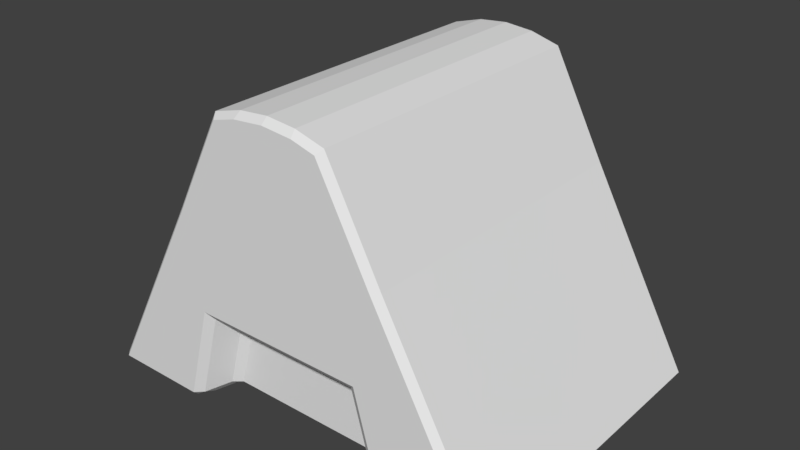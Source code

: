 # Source: cone.blend  (saved by Blender 2.79.0; exported with 4.5.12 LTS)
import bpy
from mathutils import Matrix  # noqa: F401  (used for matrix-valued properties, if any)

bpy.ops.wm.read_factory_settings(use_empty=True)
scene = bpy.context.scene
scene.name = 'Scene'

# ---- collections
col_collection_1 = bpy.data.collections.new('Collection 1'); scene.collection.children.link(col_collection_1)

# ---- world
world_world = bpy.data.worlds.new('World'); scene.world = world_world
world_world.color = (0.05088, 0.05088, 0.05088)
world_world.use_sun_shadow = False
world_world.sun_shadow_jitter_overblur = 0.0
world_world.cycles.sampling_method = 'MANUAL'

# ---- meshes
me_cube_001 = bpy.data.meshes.new('Cube.001')
me_cube_001.from_pydata([(0.345, -1.0, 0.2723), (1.569e-10, -1.0, 0.2723), (-0.345, -1.0, 0.2723), (-0.345, 1.0, 0.2723), (1.569e-10, 1.0, 0.2723), (0.345, 1.0, 0.2723), (-1.333, -0.961, -0.8969), (-1.315, -0.961, -0.9277), (-1.291, -1.0, -0.8926), (-0.3351, -1.0, 0.8681), (-0.36, -0.961, 0.8961), (-1.315, 0.961, -0.9277), (-1.333, 0.961, -0.8969), (-1.291, 1.0, -0.8926), (-0.3351, 1.0, 0.8681), (-0.36, 0.961, 0.8961), (1.315, -0.961, -0.9277), (1.333, -0.961, -0.8969), (1.291, -1.0, -0.8926), (0.3351, -1.0, 0.8681), (0.36, -0.961, 0.8961), (1.291, 1.0, -0.8926), (1.333, 0.961, -0.8969), (1.315, 0.961, -0.9277), (0.3351, 1.0, 0.8681), (0.36, 0.961, 0.8961), (0.7018, 1.0, -0.8926), (0.7101, 0.961, -0.9277), (0.6429, 0.891, -0.9134), (0.6414, 0.9653, -0.8803), (-0.7018, 1.0, -0.8926), (-0.6414, 0.9653, -0.8803), (-0.6429, 0.891, -0.9134), (-0.7101, 0.961, -0.9277), (-0.18, 0.961, 0.9458), (-0.1892, 1.0, 0.9083), (1.569e-10, 0.961, 0.9623), (1.569e-10, 1.0, 0.9257), (0.1892, 1.0, 0.9083), (0.18, 0.961, 0.9458), (-0.6414, -0.9653, -0.8803), (-0.7018, -1.0, -0.8926), (-0.7101, -0.961, -0.9277), (-0.6429, -0.891, -0.9134), (0.7018, -1.0, -0.8926), (0.6414, -0.9653, -0.8803), (0.6429, -0.891, -0.9134), (0.7101, -0.961, -0.9277), (0.18, -0.961, 0.9458), (0.1892, -1.0, 0.9083), (1.569e-10, -0.961, 0.9623), (1.569e-10, -1.0, 0.9257), (-0.1892, -1.0, 0.9083), (-0.18, -0.961, 0.9458), (-0.9803, -1.0, -0.3277), (-1.02, -0.961, -0.3277), (-0.69, -0.961, 0.2723), (-0.6503, -1.0, 0.2723), (-0.6503, 1.0, 0.2723), (-0.69, 0.961, 0.2723), (-1.02, 0.961, -0.3277), (-0.9803, 1.0, -0.3277), (0.69, 0.961, 0.2723), (0.6503, 1.0, 0.2723), (0.9803, 1.0, -0.3277), (1.02, 0.961, -0.3277), (0.6503, -1.0, 0.2723), (0.69, -0.961, 0.2723), (1.02, -0.961, -0.3277), (0.9803, -1.0, -0.3277), (0.5368, -1.0, -0.2926), (0.4923, -0.9653, -0.3381), (1.569e-10, -0.9653, -0.3381), (1.569e-10, -1.0, -0.2926), (-0.4923, -0.9653, -0.3381), (-0.5368, -1.0, -0.2926), (-0.5368, 1.0, -0.2926), (-0.4923, 0.9653, -0.3381), (1.569e-10, 0.9653, -0.3381), (1.569e-10, 1.0, -0.2926), (0.4923, 0.9653, -0.3381), (0.5368, 1.0, -0.2926), (0.5533, 0.8347, -0.8411), (0.5721, 0.786, -0.8819), (0.5049, 0.761, -0.8677), (0.4939, 0.8, -0.8326), (1.569e-10, 0.761, -0.8677), (1.569e-10, 0.8, -0.8326), (-0.4939, 0.8, -0.8326), (-0.5049, 0.761, -0.8677), (-0.5721, 0.786, -0.8819), (-0.5533, 0.8347, -0.8411), (-0.5533, -0.8347, -0.8411), (-0.5721, -0.786, -0.8819), (-0.5049, -0.761, -0.8677), (-0.4939, -0.8, -0.8326), (1.569e-10, -0.761, -0.8677), (1.569e-10, -0.8, -0.8326), (0.4939, -0.8, -0.8326), (0.5049, -0.761, -0.8677), (0.5721, -0.786, -0.8819), (0.5533, -0.8347, -0.8411), (0.4257, -0.8347, -0.3773), (0.3812, -0.8, -0.4228), (1.569e-10, -0.8, -0.4228), (1.569e-10, -0.8347, -0.3773), (-0.3812, -0.8, -0.4228), (-0.4257, -0.8347, -0.3773), (-0.3812, 0.8, -0.4228), (-0.4257, 0.8347, -0.3773), (1.569e-10, 0.8, -0.4228), (1.569e-10, 0.8347, -0.3773), (0.3812, 0.8, -0.4228), (0.4257, 0.8347, -0.3773)], [], [(15, 53, 34), (80, 82, 113), (26, 64, 21), (10, 59, 56), (39, 20, 25), (61, 30, 13), (19, 0, 66), (74, 92, 107), (4, 38, 5), (41, 54, 8), (32, 93, 43), (79, 5, 81), (25, 67, 62), (1, 52, 2), (56, 60, 55), (65, 17, 22), (34, 50, 36), (36, 48, 39), (71, 101, 45), (87, 112, 85), (46, 83, 28), (78, 113, 111), (14, 3, 58), (81, 63, 64), (73, 2, 75), (78, 109, 77), (3, 79, 76), (72, 102, 71), (23, 47, 27), (0, 73, 70), (2, 9, 57), (58, 76, 61), (69, 44, 18), (66, 70, 69), (5, 24, 63), (62, 68, 65), (33, 7, 11), (75, 57, 54), (97, 106, 95), (108, 87, 88), (84, 96, 86), (86, 94, 89), (103, 97, 98), (35, 4, 3), (72, 107, 105), (49, 1, 0), (77, 91, 31), (6, 7, 8), (11, 12, 13), (16, 17, 18), (21, 22, 23), (27, 29, 26), (31, 33, 30), (40, 42, 43), (45, 47, 44), (82, 84, 85), (89, 91, 88), (92, 94, 95), (99, 101, 98), (7, 12, 11), (57, 10, 56), (13, 60, 61), (33, 13, 30), (25, 38, 39), (65, 21, 64), (23, 17, 16), (18, 68, 69), (47, 18, 44), (10, 52, 53), (27, 21, 23), (43, 92, 40), (15, 35, 14), (34, 37, 35), (39, 37, 36), (42, 8, 7), (28, 82, 29), (20, 49, 19), (48, 51, 49), (53, 51, 50), (43, 33, 32), (47, 28, 27), (71, 44, 70), (41, 74, 75), (77, 30, 76), (26, 80, 81), (8, 55, 6), (54, 56, 55), (58, 15, 14), (61, 59, 58), (25, 63, 24), (62, 64, 63), (66, 20, 19), (69, 67, 66), (79, 80, 78), (79, 77, 76), (73, 74, 72), (73, 71, 70), (86, 85, 84), (86, 88, 87), (96, 95, 94), (96, 98, 97), (94, 90, 89), (100, 84, 83), (103, 101, 102), (92, 106, 107), (108, 91, 109), (82, 112, 113), (111, 112, 110), (111, 108, 109), (105, 106, 104), (105, 103, 102), (101, 46, 45), (32, 91, 90), (55, 12, 6), (15, 10, 53), (80, 29, 82), (26, 81, 64), (10, 15, 59), (39, 48, 20), (61, 76, 30), (19, 49, 0), (74, 40, 92), (4, 37, 38), (41, 75, 54), (32, 90, 93), (79, 4, 5), (25, 20, 67), (1, 51, 52), (56, 59, 60), (65, 68, 17), (34, 53, 50), (36, 50, 48), (71, 102, 101), (87, 110, 112), (46, 100, 83), (78, 80, 113), (14, 35, 3), (81, 5, 63), (73, 1, 2), (78, 111, 109), (3, 4, 79), (72, 105, 102), (23, 16, 47), (0, 1, 73), (2, 52, 9), (58, 3, 76), (69, 70, 44), (66, 0, 70), (5, 38, 24), (62, 67, 68), (33, 42, 7), (75, 2, 57), (97, 104, 106), (108, 110, 87), (84, 99, 96), (86, 96, 94), (103, 104, 97), (35, 37, 4), (72, 74, 107), (49, 51, 1), (77, 109, 91), (27, 28, 29), (31, 32, 33), (40, 41, 42), (45, 46, 47), (82, 83, 84), (89, 90, 91), (92, 93, 94), (99, 100, 101), (7, 6, 12), (57, 9, 10), (13, 12, 60), (33, 11, 13), (25, 24, 38), (65, 22, 21), (23, 22, 17), (18, 17, 68), (47, 16, 18), (10, 9, 52), (27, 26, 21), (43, 93, 92), (15, 34, 35), (34, 36, 37), (39, 38, 37), (42, 41, 8), (28, 83, 82), (20, 48, 49), (48, 50, 51), (53, 52, 51), (43, 42, 33), (47, 46, 28), (71, 45, 44), (41, 40, 74), (77, 31, 30), (26, 29, 80), (8, 54, 55), (54, 57, 56), (58, 59, 15), (61, 60, 59), (25, 62, 63), (62, 65, 64), (66, 67, 20), (69, 68, 67), (79, 81, 80), (79, 78, 77), (73, 75, 74), (73, 72, 71), (86, 87, 85), (86, 89, 88), (96, 97, 95), (96, 99, 98), (94, 93, 90), (100, 99, 84), (103, 98, 101), (92, 95, 106), (108, 88, 91), (82, 85, 112), (111, 113, 112), (111, 110, 108), (105, 107, 106), (105, 104, 103), (101, 100, 46), (32, 31, 91), (55, 60, 12)])
_uv = me_cube_001.uv_layers.new(name='UVMap')
_uv.uv.foreach_set('vector', [0.446, 0.1972, 0.5566, 0.2083, 0.4457, 0.2085, 0.3277, 0.3337, 0.3954, 0.4275, 0.2945, 0.3523, 0.398, 0.4067, 0.4113, 0.3399, 0.4328, 0.3805, 0.557, 0.1966, 0.4219, 0.1504, 0.5841, 0.153, 0.4453, 0.2298, 0.556, 0.2409, 0.445, 0.2415, 0.4183, 0.0961, 0.4091, 0.02995, 0.4419, 0.06073, 0.5594, 0.24, 0.6031, 0.2585, 0.5841, 0.2852, 0.6743, 0.1044, 0.6066, 0.01064, 0.7075, 0.08585, 0.3909, 0.2174, 0.4419, 0.2307, 0.3968, 0.2555, 0.604, 0.03143, 0.5907, 0.09818, 0.5691, 0.05761, 0.4124, 0.02115, 0.5972, 0.01009, 0.6013, 0.02186, 0.2749, 0.2137, 0.3968, 0.2555, 0.3411, 0.3282, 0.445, 0.2415, 0.5801, 0.2878, 0.4179, 0.2852, 0.6111, 0.2207, 0.5601, 0.2074, 0.6051, 0.1827, 0.5841, 0.153, 0.4229, 0.09599, 0.586, 0.09775, 0.416, 0.3404, 0.5564, 0.3766, 0.4366, 0.38, 0.4457, 0.2085, 0.5563, 0.219, 0.4457, 0.2191, 0.4457, 0.2191, 0.5563, 0.2296, 0.4453, 0.2298, 0.6672, 0.3408, 0.5937, 0.4282, 0.5958, 0.4125, 0.7613, 0.7645, 0.8924, 0.8865, 0.7613, 0.9226, 0.5896, 0.417, 0.4048, 0.428, 0.4007, 0.4163, 0.2587, 0.2132, 0.2945, 0.3523, 0.2016, 0.2114, 0.4426, 0.1982, 0.3989, 0.1796, 0.4178, 0.1529, 0.3411, 0.3282, 0.414, 0.2824, 0.4113, 0.3399, 0.7271, 0.2244, 0.6051, 0.1827, 0.6608, 0.1099, 0.2587, 0.2132, 0.3031, 0.07675, 0.3348, 0.09734, 0.3989, 0.1796, 0.2749, 0.2137, 0.3478, 0.1036, 0.7433, 0.2249, 0.6989, 0.3614, 0.6672, 0.3408, 0.4364, 0.3825, 0.5906, 0.4103, 0.4002, 0.4091, 0.6031, 0.2585, 0.7271, 0.2244, 0.6542, 0.3345, 0.6051, 0.1827, 0.5604, 0.1978, 0.588, 0.1557, 0.4178, 0.1529, 0.3478, 0.1036, 0.4183, 0.0961, 0.5836, 0.342, 0.5929, 0.4082, 0.5601, 0.3774, 0.5841, 0.2852, 0.6542, 0.3345, 0.5836, 0.342, 0.3968, 0.2555, 0.4416, 0.2403, 0.414, 0.2824, 0.4179, 0.2852, 0.5791, 0.3421, 0.416, 0.3404, 0.4114, 0.02784, 0.5656, 0.05562, 0.4454, 0.05902, 0.6608, 0.1099, 0.588, 0.1557, 0.5907, 0.09818, 0.2407, 0.7645, 0.1095, 0.6425, 0.2407, 0.6065, 0.8924, 0.6425, 0.7613, 0.7645, 0.7613, 0.6065, 0.7445, 0.9261, 0.2575, 0.7645, 0.7445, 0.7645, 0.7445, 0.7645, 0.2575, 0.603, 0.7445, 0.603, 0.1095, 0.8865, 0.2407, 0.7645, 0.2407, 0.9226, 0.4424, 0.2075, 0.3909, 0.2174, 0.3989, 0.1796, 0.7433, 0.2249, 0.7075, 0.08585, 0.8004, 0.2267, 0.5596, 0.2306, 0.6111, 0.2207, 0.6031, 0.2585, 0.3348, 0.09734, 0.4083, 0.009899, 0.4062, 0.02561, 0.5654, 0.05814, 0.5656, 0.05562, 0.5691, 0.05761, 0.4454, 0.05902, 0.4455, 0.06148, 0.4419, 0.06073, 0.5566, 0.3791, 0.5564, 0.3766, 0.5601, 0.3774, 0.4328, 0.3805, 0.4366, 0.38, 0.4364, 0.3825, 0.4002, 0.4091, 0.3946, 0.411, 0.398, 0.4067, 0.4062, 0.02561, 0.4114, 0.02784, 0.4091, 0.02995, 0.6074, 0.02715, 0.6018, 0.02905, 0.6013, 0.02186, 0.5958, 0.4125, 0.5906, 0.4103, 0.5929, 0.4082, 0.3954, 0.4275, 0.4028, 0.4391, 0.3919, 0.4382, 0.4166, -0.0007969, 0.4083, 0.009899, 0.4058, -0.0009443, 0.6066, 0.01064, 0.5991, -0.0009442, 0.6101, -9.117e-05, 0.5854, 0.4389, 0.5937, 0.4282, 0.5962, 0.4391, 0.5656, 0.05562, 0.4455, 0.06148, 0.4454, 0.05902, 0.588, 0.1557, 0.557, 0.1966, 0.5841, 0.153, 0.4419, 0.06073, 0.4229, 0.09599, 0.4183, 0.0961, 0.4114, 0.02784, 0.4419, 0.06073, 0.4091, 0.02995, 0.445, 0.2415, 0.4419, 0.2307, 0.4453, 0.2298, 0.416, 0.3404, 0.4328, 0.3805, 0.4113, 0.3399, 0.4364, 0.3825, 0.5564, 0.3766, 0.5566, 0.3791, 0.5601, 0.3774, 0.5791, 0.3421, 0.5836, 0.342, 0.5906, 0.4103, 0.5601, 0.3774, 0.5929, 0.4082, 0.557, 0.1966, 0.5601, 0.2074, 0.5566, 0.2083, 0.4002, 0.4091, 0.4328, 0.3805, 0.4364, 0.3825, 0.6013, 0.02186, 0.6066, 0.01064, 0.6074, 0.02715, 0.446, 0.1972, 0.4424, 0.2075, 0.4426, 0.1982, 0.4457, 0.2085, 0.4425, 0.2191, 0.4424, 0.2075, 0.4453, 0.2298, 0.4425, 0.2191, 0.4457, 0.2191, 0.6018, 0.02905, 0.5691, 0.05761, 0.5656, 0.05562, 0.4007, 0.4163, 0.3954, 0.4275, 0.3946, 0.411, 0.556, 0.2409, 0.5596, 0.2306, 0.5594, 0.24, 0.5563, 0.2296, 0.5595, 0.2191, 0.5596, 0.2306, 0.5566, 0.2083, 0.5595, 0.2191, 0.5563, 0.219, 0.6013, 0.02186, 0.4114, 0.02784, 0.4124, 0.02115, 0.5906, 0.4103, 0.4007, 0.4163, 0.4002, 0.4091, 0.6672, 0.3408, 0.5929, 0.4082, 0.6542, 0.3345, 0.604, 0.03143, 0.6743, 0.1044, 0.6608, 0.1099, 0.3348, 0.09734, 0.4091, 0.02995, 0.3478, 0.1036, 0.398, 0.4067, 0.3277, 0.3337, 0.3411, 0.3282, 0.5691, 0.05761, 0.586, 0.09775, 0.5654, 0.05814, 0.5907, 0.09818, 0.5841, 0.153, 0.586, 0.09775, 0.4178, 0.1529, 0.446, 0.1972, 0.4426, 0.1982, 0.4183, 0.0961, 0.4219, 0.1504, 0.4178, 0.1529, 0.445, 0.2415, 0.414, 0.2824, 0.4416, 0.2403, 0.4179, 0.2852, 0.4113, 0.3399, 0.414, 0.2824, 0.5841, 0.2852, 0.556, 0.2409, 0.5594, 0.24, 0.5836, 0.342, 0.5801, 0.2878, 0.5841, 0.2852, 0.2749, 0.2137, 0.3277, 0.3337, 0.2587, 0.2132, 0.2749, 0.2137, 0.3348, 0.09734, 0.3478, 0.1036, 0.7271, 0.2244, 0.6743, 0.1044, 0.7433, 0.2249, 0.7271, 0.2244, 0.6672, 0.3408, 0.6542, 0.3345, 0.7445, 0.7645, 0.7613, 0.9226, 0.7445, 0.9261, 0.7445, 0.7645, 0.7613, 0.6065, 0.7613, 0.7645, 0.2575, 0.7645, 0.2407, 0.6065, 0.2575, 0.603, 0.2575, 0.7645, 0.2407, 0.9226, 0.2407, 0.7645, 0.5991, -0.0009442, 0.4174, 0.01022, 0.4166, -0.0007969, 0.5846, 0.4279, 0.4028, 0.4391, 0.4048, 0.428, 0.7182, 0.3751, 0.5937, 0.4282, 0.6989, 0.3614, 0.6066, 0.01064, 0.7277, 0.07338, 0.7075, 0.08585, 0.2838, 0.06298, 0.4083, 0.009899, 0.3031, 0.07675, 0.3954, 0.4275, 0.2743, 0.3647, 0.2945, 0.3523, 0.2016, 0.2114, 0.2743, 0.3647, 0.1718, 0.2105, 0.2016, 0.2114, 0.2838, 0.06298, 0.3031, 0.07675, 0.8004, 0.2267, 0.7277, 0.07338, 0.8302, 0.2276, 0.8004, 0.2267, 0.7182, 0.3751, 0.6989, 0.3614, 0.5937, 0.4282, 0.5896, 0.417, 0.5958, 0.4125, 0.4124, 0.02115, 0.4083, 0.009899, 0.4174, 0.01022, 0.586, 0.09775, 0.4455, 0.06148, 0.5654, 0.05814, 0.446, 0.1972, 0.557, 0.1966, 0.5566, 0.2083, 0.3277, 0.3337, 0.3946, 0.411, 0.3954, 0.4275, 0.398, 0.4067, 0.3411, 0.3282, 0.4113, 0.3399, 0.557, 0.1966, 0.446, 0.1972, 0.4219, 0.1504, 0.4453, 0.2298, 0.5563, 0.2296, 0.556, 0.2409, 0.4183, 0.0961, 0.3478, 0.1036, 0.4091, 0.02995, 0.5594, 0.24, 0.5596, 0.2306, 0.6031, 0.2585, 0.6743, 0.1044, 0.6074, 0.02715, 0.6066, 0.01064, 0.3909, 0.2174, 0.4425, 0.2191, 0.4419, 0.2307, 0.604, 0.03143, 0.6608, 0.1099, 0.5907, 0.09818, 0.4124, 0.02115, 0.4174, 0.01022, 0.5972, 0.01009, 0.2749, 0.2137, 0.3909, 0.2174, 0.3968, 0.2555, 0.445, 0.2415, 0.556, 0.2409, 0.5801, 0.2878, 0.6111, 0.2207, 0.5595, 0.2191, 0.5601, 0.2074, 0.5841, 0.153, 0.4219, 0.1504, 0.4229, 0.09599, 0.416, 0.3404, 0.5791, 0.3421, 0.5564, 0.3766, 0.4457, 0.2085, 0.5566, 0.2083, 0.5563, 0.219, 0.4457, 0.2191, 0.5563, 0.219, 0.5563, 0.2296, 0.6672, 0.3408, 0.6989, 0.3614, 0.5937, 0.4282, 0.7613, 0.7645, 0.8924, 0.7645, 0.8924, 0.8865, 0.5896, 0.417, 0.5846, 0.4279, 0.4048, 0.428, 0.2587, 0.2132, 0.3277, 0.3337, 0.2945, 0.3523, 0.4426, 0.1982, 0.4424, 0.2075, 0.3989, 0.1796, 0.3411, 0.3282, 0.3968, 0.2555, 0.414, 0.2824, 0.7271, 0.2244, 0.6111, 0.2207, 0.6051, 0.1827, 0.2587, 0.2132, 0.2016, 0.2114, 0.3031, 0.07675, 0.3989, 0.1796, 0.3909, 0.2174, 0.2749, 0.2137, 0.7433, 0.2249, 0.8004, 0.2267, 0.6989, 0.3614, 0.4364, 0.3825, 0.5566, 0.3791, 0.5906, 0.4103, 0.6031, 0.2585, 0.6111, 0.2207, 0.7271, 0.2244, 0.6051, 0.1827, 0.5601, 0.2074, 0.5604, 0.1978, 0.4178, 0.1529, 0.3989, 0.1796, 0.3478, 0.1036, 0.5836, 0.342, 0.6542, 0.3345, 0.5929, 0.4082, 0.5841, 0.2852, 0.6031, 0.2585, 0.6542, 0.3345, 0.3968, 0.2555, 0.4419, 0.2307, 0.4416, 0.2403, 0.4179, 0.2852, 0.5801, 0.2878, 0.5791, 0.3421, 0.4114, 0.02784, 0.6018, 0.02905, 0.5656, 0.05562, 0.6608, 0.1099, 0.6051, 0.1827, 0.588, 0.1557, 0.2407, 0.7645, 0.1095, 0.7645, 0.1095, 0.6425, 0.8924, 0.6425, 0.8924, 0.7645, 0.7613, 0.7645, 0.7445, 0.9261, 0.2575, 0.9261, 0.2575, 0.7645, 0.7445, 0.7645, 0.2575, 0.7645, 0.2575, 0.603, 0.1095, 0.8865, 0.1095, 0.7645, 0.2407, 0.7645, 0.4424, 0.2075, 0.4425, 0.2191, 0.3909, 0.2174, 0.7433, 0.2249, 0.6743, 0.1044, 0.7075, 0.08585, 0.5596, 0.2306, 0.5595, 0.2191, 0.6111, 0.2207, 0.3348, 0.09734, 0.3031, 0.07675, 0.4083, 0.009899, 0.4002, 0.4091, 0.4007, 0.4163, 0.3946, 0.411, 0.4062, 0.02561, 0.4124, 0.02115, 0.4114, 0.02784, 0.6074, 0.02715, 0.604, 0.03143, 0.6018, 0.02905, 0.5958, 0.4125, 0.5896, 0.417, 0.5906, 0.4103, 0.3954, 0.4275, 0.4048, 0.428, 0.4028, 0.4391, 0.4166, -0.0007969, 0.4174, 0.01022, 0.4083, 0.009899, 0.6066, 0.01064, 0.5972, 0.01009, 0.5991, -0.0009442, 0.5854, 0.4389, 0.5846, 0.4279, 0.5937, 0.4282, 0.5656, 0.05562, 0.5654, 0.05814, 0.4455, 0.06148, 0.588, 0.1557, 0.5604, 0.1978, 0.557, 0.1966, 0.4419, 0.06073, 0.4455, 0.06148, 0.4229, 0.09599, 0.4114, 0.02784, 0.4454, 0.05902, 0.4419, 0.06073, 0.445, 0.2415, 0.4416, 0.2403, 0.4419, 0.2307, 0.416, 0.3404, 0.4366, 0.38, 0.4328, 0.3805, 0.4364, 0.3825, 0.4366, 0.38, 0.5564, 0.3766, 0.5601, 0.3774, 0.5564, 0.3766, 0.5791, 0.3421, 0.5906, 0.4103, 0.5566, 0.3791, 0.5601, 0.3774, 0.557, 0.1966, 0.5604, 0.1978, 0.5601, 0.2074, 0.4002, 0.4091, 0.398, 0.4067, 0.4328, 0.3805, 0.6013, 0.02186, 0.5972, 0.01009, 0.6066, 0.01064, 0.446, 0.1972, 0.4457, 0.2085, 0.4424, 0.2075, 0.4457, 0.2085, 0.4457, 0.2191, 0.4425, 0.2191, 0.4453, 0.2298, 0.4419, 0.2307, 0.4425, 0.2191, 0.6018, 0.02905, 0.604, 0.03143, 0.5691, 0.05761, 0.4007, 0.4163, 0.4048, 0.428, 0.3954, 0.4275, 0.556, 0.2409, 0.5563, 0.2296, 0.5596, 0.2306, 0.5563, 0.2296, 0.5563, 0.219, 0.5595, 0.2191, 0.5566, 0.2083, 0.5601, 0.2074, 0.5595, 0.2191, 0.6013, 0.02186, 0.6018, 0.02905, 0.4114, 0.02784, 0.5906, 0.4103, 0.5896, 0.417, 0.4007, 0.4163, 0.6672, 0.3408, 0.5958, 0.4125, 0.5929, 0.4082, 0.604, 0.03143, 0.6074, 0.02715, 0.6743, 0.1044, 0.3348, 0.09734, 0.4062, 0.02561, 0.4091, 0.02995, 0.398, 0.4067, 0.3946, 0.411, 0.3277, 0.3337, 0.5691, 0.05761, 0.5907, 0.09818, 0.586, 0.09775, 0.5907, 0.09818, 0.588, 0.1557, 0.5841, 0.153, 0.4178, 0.1529, 0.4219, 0.1504, 0.446, 0.1972, 0.4183, 0.0961, 0.4229, 0.09599, 0.4219, 0.1504, 0.445, 0.2415, 0.4179, 0.2852, 0.414, 0.2824, 0.4179, 0.2852, 0.416, 0.3404, 0.4113, 0.3399, 0.5841, 0.2852, 0.5801, 0.2878, 0.556, 0.2409, 0.5836, 0.342, 0.5791, 0.3421, 0.5801, 0.2878, 0.2749, 0.2137, 0.3411, 0.3282, 0.3277, 0.3337, 0.2749, 0.2137, 0.2587, 0.2132, 0.3348, 0.09734, 0.7271, 0.2244, 0.6608, 0.1099, 0.6743, 0.1044, 0.7271, 0.2244, 0.7433, 0.2249, 0.6672, 0.3408, 0.7445, 0.7645, 0.7613, 0.7645, 0.7613, 0.9226, 0.7445, 0.7645, 0.7445, 0.603, 0.7613, 0.6065, 0.2575, 0.7645, 0.2407, 0.7645, 0.2407, 0.6065, 0.2575, 0.7645, 0.2575, 0.9261, 0.2407, 0.9226, 0.5991, -0.0009442, 0.5972, 0.01009, 0.4174, 0.01022, 0.5846, 0.4279, 0.5854, 0.4389, 0.4028, 0.4391, 0.7182, 0.3751, 0.5962, 0.4391, 0.5937, 0.4282, 0.6066, 0.01064, 0.6101, -9.117e-05, 0.7277, 0.07338, 0.2838, 0.06298, 0.4058, -0.0009443, 0.4083, 0.009899, 0.3954, 0.4275, 0.3919, 0.4382, 0.2743, 0.3647, 0.2016, 0.2114, 0.2945, 0.3523, 0.2743, 0.3647, 0.2016, 0.2114, 0.1718, 0.2105, 0.2838, 0.06298, 0.8004, 0.2267, 0.7075, 0.08585, 0.7277, 0.07338, 0.8004, 0.2267, 0.8302, 0.2276, 0.7182, 0.3751, 0.5937, 0.4282, 0.5846, 0.4279, 0.5896, 0.417, 0.4124, 0.02115, 0.4062, 0.02561, 0.4083, 0.009899, 0.586, 0.09775, 0.4229, 0.09599, 0.4455, 0.06148])
me_cube_001.use_remesh_preserve_volume = False
me_cube_001.use_remesh_preserve_attributes = False
me_cube_001.use_mirror_vertex_groups = False
me_cube_001.update()

# ---- objects
ob_cube = bpy.data.objects.new('Cube', me_cube_001)

# ---- transforms, parenting, visibility, modifiers, constraints
ob_cube.location = (0.0, 0.0, 0.0)
ob_cube.lineart.crease_threshold = 0.0

# ---- collection membership
col_collection_1.objects.link(ob_cube)

# ---- scene / render settings (as saved in the file)
scene.frame_start = 1; scene.frame_end = 250; scene.frame_set(1)
scene.render.engine = 'BLENDER_EEVEE_NEXT'
scene.render.resolution_percentage = 50
scene.render.dither_intensity = 0.0
scene.cycles.use_denoising = False
scene.cycles.samples = 128
scene.cycles.sampling_pattern = 'TABULATED_SOBOL'
scene.cycles.use_adaptive_sampling = False
scene.cycles.use_light_tree = False
scene.cycles.blur_glossy = 0.0
scene.cycles.sample_clamp_indirect = 0.0
scene.view_settings.view_transform = 'Standard'
bpy.context.view_layer.update()

# ---- added for rendering (the .blend has no active camera and no usable light): camera, sun
cam_auto = bpy.data.cameras.new('AutoCamera')
cam_auto.lens = 50.0
cam_auto.sensor_width = 36.0
cam_auto.clip_end = 1000.0
ob_auto_camera = bpy.data.objects.new('AutoCamera', cam_auto)
scene.collection.objects.link(ob_auto_camera)
ob_auto_camera.location = (3.54501, -4.25401, 2.85332)
ob_auto_camera.rotation_euler = (1.09748, -7.21219e-08, 0.694738)
scene.camera = ob_auto_camera
light_auto_sun = bpy.data.lights.new('AutoSun', 'SUN')
light_auto_sun.energy = 3.0
light_auto_sun.angle = 0.0523599
ob_auto_sun = bpy.data.objects.new('AutoSun', light_auto_sun)
scene.collection.objects.link(ob_auto_sun)
ob_auto_sun.rotation_euler = (0.872665, 0.174533, 0.523599)
bpy.context.view_layer.update()
